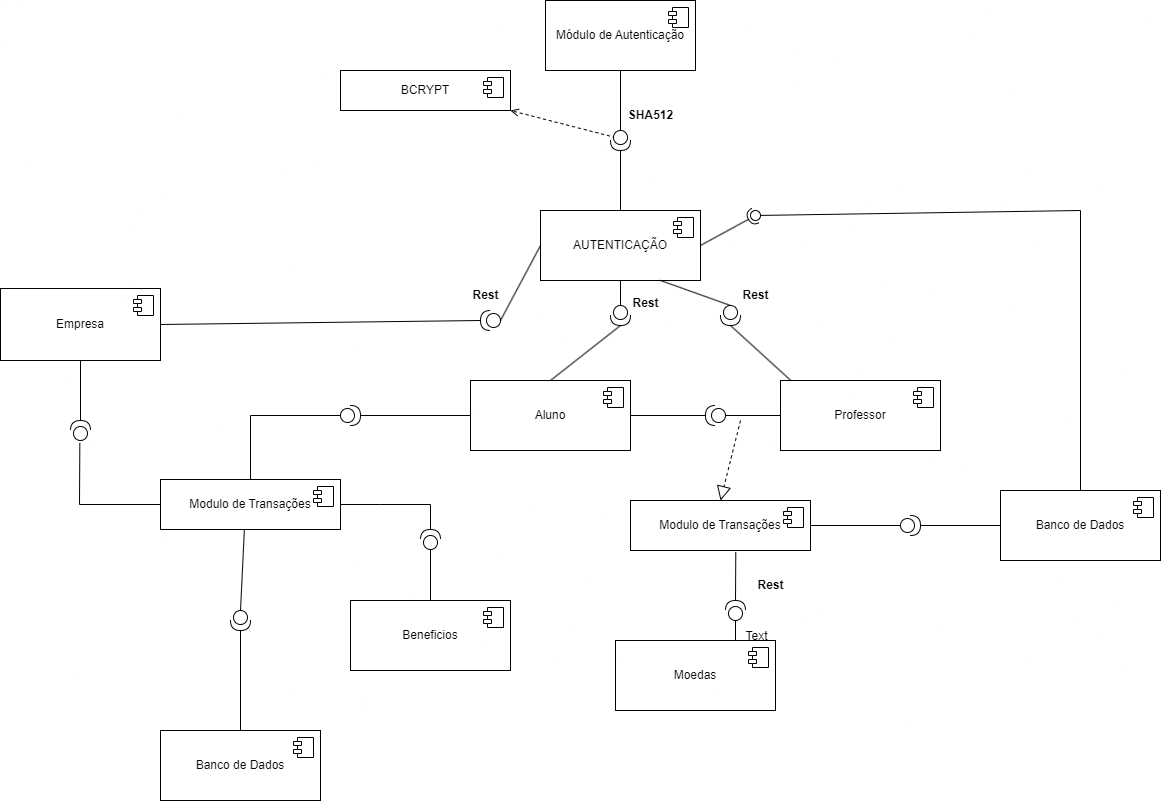

The diagram above was exported from draw.io. Its source (the exported page's mxGraphModel, read from the mxfile embedded in the PNG):
<mxGraphModel dx="1615" dy="866" grid="1" gridSize="10" guides="1" tooltips="1" connect="1" arrows="1" fold="1" page="1" pageScale="1" pageWidth="3300" pageHeight="4681" math="0" shadow="0">
  <root>
    <mxCell id="0" />
    <mxCell id="1" parent="0" />
    <mxCell id="2W_74EeL-CfWkf3riFF9-50" value="BCRYPT" style="html=1;dropTarget=0;whiteSpace=wrap;" parent="1" vertex="1">
      <mxGeometry x="780" y="330" width="170" height="40" as="geometry" />
    </mxCell>
    <mxCell id="2W_74EeL-CfWkf3riFF9-51" value="" style="shape=module;jettyWidth=8;jettyHeight=4;" parent="2W_74EeL-CfWkf3riFF9-50" vertex="1">
      <mxGeometry x="1" width="20" height="20" relative="1" as="geometry">
        <mxPoint x="-27" y="7" as="offset" />
      </mxGeometry>
    </mxCell>
    <mxCell id="2W_74EeL-CfWkf3riFF9-53" value="" style="endArrow=open;dashed=1;html=1;rounded=0;entryX=1;entryY=1;entryDx=0;entryDy=0;endFill=0;exitX=0.427;exitY=0.45;exitDx=0;exitDy=0;exitPerimeter=0;" parent="1" source="TJ90HhuBJ8W9nM0pyWwX-47" target="2W_74EeL-CfWkf3riFF9-50" edge="1">
      <mxGeometry width="50" height="50" relative="1" as="geometry">
        <mxPoint x="880" y="320" as="sourcePoint" />
        <mxPoint x="930" y="270" as="targetPoint" />
      </mxGeometry>
    </mxCell>
    <mxCell id="TJ90HhuBJ8W9nM0pyWwX-17" value="AUTENTICAÇÃO" style="html=1;dropTarget=0;whiteSpace=wrap;" parent="1" vertex="1">
      <mxGeometry x="980" y="470" width="160" height="70" as="geometry" />
    </mxCell>
    <mxCell id="TJ90HhuBJ8W9nM0pyWwX-18" value="" style="shape=module;jettyWidth=8;jettyHeight=4;" parent="TJ90HhuBJ8W9nM0pyWwX-17" vertex="1">
      <mxGeometry x="1" width="20" height="20" relative="1" as="geometry">
        <mxPoint x="-27" y="7" as="offset" />
      </mxGeometry>
    </mxCell>
    <mxCell id="TJ90HhuBJ8W9nM0pyWwX-19" value="" style="ellipse;whiteSpace=wrap;html=1;align=center;aspect=fixed;fillColor=none;strokeColor=none;resizable=0;perimeter=centerPerimeter;rotatable=0;allowArrows=0;points=[];outlineConnect=1;" parent="1" vertex="1">
      <mxGeometry x="950" y="490" width="10" height="10" as="geometry" />
    </mxCell>
    <mxCell id="TJ90HhuBJ8W9nM0pyWwX-23" value="" style="shape=providedRequiredInterface;html=1;verticalLabelPosition=bottom;sketch=0;rotation=-90;direction=west;" parent="1" vertex="1">
      <mxGeometry x="1050" y="565" width="20" height="20" as="geometry" />
    </mxCell>
    <mxCell id="TJ90HhuBJ8W9nM0pyWwX-24" value="" style="endArrow=none;html=1;rounded=0;entryX=0.5;entryY=1;entryDx=0;entryDy=0;exitX=0;exitY=0.5;exitDx=0;exitDy=0;exitPerimeter=0;" parent="1" source="TJ90HhuBJ8W9nM0pyWwX-23" target="TJ90HhuBJ8W9nM0pyWwX-17" edge="1">
      <mxGeometry width="50" height="50" relative="1" as="geometry">
        <mxPoint x="1080" y="610" as="sourcePoint" />
        <mxPoint x="1230" y="710" as="targetPoint" />
      </mxGeometry>
    </mxCell>
    <mxCell id="TJ90HhuBJ8W9nM0pyWwX-25" value="" style="endArrow=none;html=1;rounded=0;entryX=0.5;entryY=0;entryDx=0;entryDy=0;exitX=1;exitY=0.5;exitDx=0;exitDy=0;exitPerimeter=0;" parent="1" source="TJ90HhuBJ8W9nM0pyWwX-23" target="TJ90HhuBJ8W9nM0pyWwX-28" edge="1">
      <mxGeometry width="50" height="50" relative="1" as="geometry">
        <mxPoint x="1060" y="660" as="sourcePoint" />
        <mxPoint x="1060" y="540" as="targetPoint" />
      </mxGeometry>
    </mxCell>
    <mxCell id="TJ90HhuBJ8W9nM0pyWwX-26" style="rounded=0;orthogonalLoop=1;jettySize=auto;html=1;entryX=0;entryY=0.5;entryDx=0;entryDy=0;entryPerimeter=0;endArrow=none;endFill=0;exitX=0.75;exitY=1;exitDx=0;exitDy=0;" parent="1" source="TJ90HhuBJ8W9nM0pyWwX-17" target="TJ90HhuBJ8W9nM0pyWwX-74" edge="1">
      <mxGeometry relative="1" as="geometry">
        <mxPoint x="1110" y="550" as="sourcePoint" />
        <mxPoint x="1197.0710678118653" y="587.0710678118654" as="targetPoint" />
      </mxGeometry>
    </mxCell>
    <mxCell id="TJ90HhuBJ8W9nM0pyWwX-28" value="Aluno" style="html=1;dropTarget=0;whiteSpace=wrap;" parent="1" vertex="1">
      <mxGeometry x="910" y="640" width="160" height="70" as="geometry" />
    </mxCell>
    <mxCell id="TJ90HhuBJ8W9nM0pyWwX-29" value="" style="shape=module;jettyWidth=8;jettyHeight=4;" parent="TJ90HhuBJ8W9nM0pyWwX-28" vertex="1">
      <mxGeometry x="1" width="20" height="20" relative="1" as="geometry">
        <mxPoint x="-27" y="7" as="offset" />
      </mxGeometry>
    </mxCell>
    <mxCell id="TJ90HhuBJ8W9nM0pyWwX-30" value="Professor" style="html=1;dropTarget=0;whiteSpace=wrap;" parent="1" vertex="1">
      <mxGeometry x="1220" y="640" width="160" height="70" as="geometry" />
    </mxCell>
    <mxCell id="TJ90HhuBJ8W9nM0pyWwX-31" value="" style="shape=module;jettyWidth=8;jettyHeight=4;" parent="TJ90HhuBJ8W9nM0pyWwX-30" vertex="1">
      <mxGeometry x="1" width="20" height="20" relative="1" as="geometry">
        <mxPoint x="-27" y="7" as="offset" />
      </mxGeometry>
    </mxCell>
    <mxCell id="TJ90HhuBJ8W9nM0pyWwX-32" value="Empresa" style="html=1;dropTarget=0;whiteSpace=wrap;" parent="1" vertex="1">
      <mxGeometry x="440" y="548" width="160" height="72" as="geometry" />
    </mxCell>
    <mxCell id="TJ90HhuBJ8W9nM0pyWwX-33" value="" style="shape=module;jettyWidth=8;jettyHeight=4;" parent="TJ90HhuBJ8W9nM0pyWwX-32" vertex="1">
      <mxGeometry x="1" width="20" height="20" relative="1" as="geometry">
        <mxPoint x="-27" y="7" as="offset" />
      </mxGeometry>
    </mxCell>
    <mxCell id="TJ90HhuBJ8W9nM0pyWwX-34" value="Moedas" style="html=1;dropTarget=0;whiteSpace=wrap;" parent="1" vertex="1">
      <mxGeometry x="1055" y="900" width="160" height="70" as="geometry" />
    </mxCell>
    <mxCell id="TJ90HhuBJ8W9nM0pyWwX-35" value="" style="shape=module;jettyWidth=8;jettyHeight=4;" parent="TJ90HhuBJ8W9nM0pyWwX-34" vertex="1">
      <mxGeometry x="1" width="20" height="20" relative="1" as="geometry">
        <mxPoint x="-27" y="7" as="offset" />
      </mxGeometry>
    </mxCell>
    <mxCell id="TJ90HhuBJ8W9nM0pyWwX-37" value="Módulo de Autenticação" style="html=1;dropTarget=0;whiteSpace=wrap;" parent="1" vertex="1">
      <mxGeometry x="985" y="260" width="150" height="70" as="geometry" />
    </mxCell>
    <mxCell id="TJ90HhuBJ8W9nM0pyWwX-38" value="" style="shape=module;jettyWidth=8;jettyHeight=4;" parent="TJ90HhuBJ8W9nM0pyWwX-37" vertex="1">
      <mxGeometry x="1" width="20" height="20" relative="1" as="geometry">
        <mxPoint x="-27" y="7" as="offset" />
      </mxGeometry>
    </mxCell>
    <mxCell id="TJ90HhuBJ8W9nM0pyWwX-43" style="rounded=0;orthogonalLoop=1;jettySize=auto;html=1;endArrow=none;endFill=0;exitX=0.5;exitY=1;exitDx=0;exitDy=0;entryX=0;entryY=0.5;entryDx=0;entryDy=0;entryPerimeter=0;" parent="1" source="TJ90HhuBJ8W9nM0pyWwX-37" target="TJ90HhuBJ8W9nM0pyWwX-47" edge="1">
      <mxGeometry relative="1" as="geometry">
        <mxPoint x="1074.15" y="374.58" as="sourcePoint" />
        <mxPoint x="1070" y="370" as="targetPoint" />
      </mxGeometry>
    </mxCell>
    <mxCell id="TJ90HhuBJ8W9nM0pyWwX-44" style="rounded=0;orthogonalLoop=1;jettySize=auto;html=1;entryX=1;entryY=0.5;entryDx=0;entryDy=0;entryPerimeter=0;endArrow=none;endFill=0;exitX=0.5;exitY=0;exitDx=0;exitDy=0;" parent="1" source="TJ90HhuBJ8W9nM0pyWwX-17" target="TJ90HhuBJ8W9nM0pyWwX-47" edge="1">
      <mxGeometry relative="1" as="geometry">
        <mxPoint x="930.0000000000001" y="505.42000000000013" as="sourcePoint" />
        <mxPoint x="1028.5710678118655" y="437.07106781186553" as="targetPoint" />
      </mxGeometry>
    </mxCell>
    <mxCell id="TJ90HhuBJ8W9nM0pyWwX-47" value="" style="shape=providedRequiredInterface;html=1;verticalLabelPosition=bottom;sketch=0;direction=south;" parent="1" vertex="1">
      <mxGeometry x="1050" y="390" width="20" height="20" as="geometry" />
    </mxCell>
    <mxCell id="TJ90HhuBJ8W9nM0pyWwX-51" value="Banco de Dados" style="html=1;dropTarget=0;whiteSpace=wrap;" parent="1" vertex="1">
      <mxGeometry x="1440" y="750" width="160" height="70" as="geometry" />
    </mxCell>
    <mxCell id="TJ90HhuBJ8W9nM0pyWwX-52" value="" style="shape=module;jettyWidth=8;jettyHeight=4;" parent="TJ90HhuBJ8W9nM0pyWwX-51" vertex="1">
      <mxGeometry x="1" width="20" height="20" relative="1" as="geometry">
        <mxPoint x="-27" y="7" as="offset" />
      </mxGeometry>
    </mxCell>
    <mxCell id="TJ90HhuBJ8W9nM0pyWwX-53" value="" style="shape=providedRequiredInterface;html=1;verticalLabelPosition=bottom;sketch=0;rotation=-90;direction=north;" parent="1" vertex="1">
      <mxGeometry x="920" y="570" width="20" height="20" as="geometry" />
    </mxCell>
    <mxCell id="TJ90HhuBJ8W9nM0pyWwX-54" value="" style="endArrow=none;html=1;rounded=0;entryX=0;entryY=0.5;entryDx=0;entryDy=0;exitX=0;exitY=0.5;exitDx=0;exitDy=0;exitPerimeter=0;" parent="1" source="TJ90HhuBJ8W9nM0pyWwX-53" target="TJ90HhuBJ8W9nM0pyWwX-17" edge="1">
      <mxGeometry width="50" height="50" relative="1" as="geometry">
        <mxPoint x="855" y="425" as="sourcePoint" />
        <mxPoint x="964.9999999999998" y="505" as="targetPoint" />
      </mxGeometry>
    </mxCell>
    <mxCell id="TJ90HhuBJ8W9nM0pyWwX-55" value="" style="endArrow=none;html=1;rounded=0;entryX=1;entryY=0.5;entryDx=0;entryDy=0;exitX=1;exitY=0.5;exitDx=0;exitDy=0;exitPerimeter=0;" parent="1" source="TJ90HhuBJ8W9nM0pyWwX-53" target="TJ90HhuBJ8W9nM0pyWwX-32" edge="1">
      <mxGeometry width="50" height="50" relative="1" as="geometry">
        <mxPoint x="845" y="540" as="sourcePoint" />
        <mxPoint x="845" y="590" as="targetPoint" />
      </mxGeometry>
    </mxCell>
    <mxCell id="TJ90HhuBJ8W9nM0pyWwX-57" value="" style="endArrow=none;html=1;rounded=0;exitX=1;exitY=0.5;exitDx=0;exitDy=0;exitPerimeter=0;entryX=0.064;entryY=-0.001;entryDx=0;entryDy=0;entryPerimeter=0;" parent="1" source="TJ90HhuBJ8W9nM0pyWwX-74" target="TJ90HhuBJ8W9nM0pyWwX-30" edge="1">
      <mxGeometry width="50" height="50" relative="1" as="geometry">
        <mxPoint x="1252.66044443119" y="586.4278760968654" as="sourcePoint" />
        <mxPoint x="1330" y="670" as="targetPoint" />
      </mxGeometry>
    </mxCell>
    <mxCell id="TJ90HhuBJ8W9nM0pyWwX-58" value="&lt;b&gt;Rest&lt;/b&gt;" style="text;html=1;align=center;verticalAlign=middle;resizable=0;points=[];autosize=1;strokeColor=none;fillColor=none;" parent="1" vertex="1">
      <mxGeometry x="1060" y="548" width="50" height="30" as="geometry" />
    </mxCell>
    <mxCell id="TJ90HhuBJ8W9nM0pyWwX-59" value="&lt;b&gt;Rest&lt;/b&gt;" style="text;html=1;align=center;verticalAlign=middle;resizable=0;points=[];autosize=1;strokeColor=none;fillColor=none;" parent="1" vertex="1">
      <mxGeometry x="1170" y="540" width="50" height="30" as="geometry" />
    </mxCell>
    <mxCell id="TJ90HhuBJ8W9nM0pyWwX-60" value="&lt;b&gt;Rest&lt;/b&gt;" style="text;html=1;align=center;verticalAlign=middle;resizable=0;points=[];autosize=1;strokeColor=none;fillColor=none;" parent="1" vertex="1">
      <mxGeometry x="900" y="540" width="50" height="30" as="geometry" />
    </mxCell>
    <mxCell id="TJ90HhuBJ8W9nM0pyWwX-61" value="&lt;b&gt;SHA512&lt;/b&gt;" style="text;html=1;align=center;verticalAlign=middle;resizable=0;points=[];autosize=1;strokeColor=none;fillColor=none;" parent="1" vertex="1">
      <mxGeometry x="1055" y="360" width="70" height="30" as="geometry" />
    </mxCell>
    <mxCell id="TJ90HhuBJ8W9nM0pyWwX-62" value="Modulo de Transações" style="html=1;dropTarget=0;whiteSpace=wrap;" parent="1" vertex="1">
      <mxGeometry x="1070" y="760" width="180" height="50" as="geometry" />
    </mxCell>
    <mxCell id="TJ90HhuBJ8W9nM0pyWwX-63" value="" style="shape=module;jettyWidth=8;jettyHeight=4;" parent="TJ90HhuBJ8W9nM0pyWwX-62" vertex="1">
      <mxGeometry x="1" width="20" height="20" relative="1" as="geometry">
        <mxPoint x="-27" y="7" as="offset" />
      </mxGeometry>
    </mxCell>
    <mxCell id="TJ90HhuBJ8W9nM0pyWwX-67" value="" style="shape=providedRequiredInterface;html=1;verticalLabelPosition=bottom;sketch=0;rotation=-90;direction=east;" parent="1" vertex="1">
      <mxGeometry x="1165" y="860" width="20" height="20" as="geometry" />
    </mxCell>
    <mxCell id="TJ90HhuBJ8W9nM0pyWwX-68" value="" style="endArrow=none;html=1;rounded=0;exitX=0;exitY=0.5;exitDx=0;exitDy=0;exitPerimeter=0;entryX=0.75;entryY=0;entryDx=0;entryDy=0;" parent="1" source="TJ90HhuBJ8W9nM0pyWwX-67" target="TJ90HhuBJ8W9nM0pyWwX-34" edge="1">
      <mxGeometry width="50" height="50" relative="1" as="geometry">
        <mxPoint x="775" y="885" as="sourcePoint" />
        <mxPoint x="1120" y="890" as="targetPoint" />
      </mxGeometry>
    </mxCell>
    <mxCell id="TJ90HhuBJ8W9nM0pyWwX-69" value="" style="endArrow=none;html=1;rounded=0;entryX=1;entryY=0.5;entryDx=0;entryDy=0;exitX=0.585;exitY=1.032;exitDx=0;exitDy=0;entryPerimeter=0;exitPerimeter=0;" parent="1" source="TJ90HhuBJ8W9nM0pyWwX-62" target="TJ90HhuBJ8W9nM0pyWwX-67" edge="1">
      <mxGeometry width="50" height="50" relative="1" as="geometry">
        <mxPoint x="1220.0000000000002" y="870" as="sourcePoint" />
        <mxPoint x="745" y="975" as="targetPoint" />
      </mxGeometry>
    </mxCell>
    <mxCell id="TJ90HhuBJ8W9nM0pyWwX-74" value="" style="shape=providedRequiredInterface;html=1;verticalLabelPosition=bottom;sketch=0;direction=south;" parent="1" vertex="1">
      <mxGeometry x="1160" y="565" width="20" height="20" as="geometry" />
    </mxCell>
    <mxCell id="TJ90HhuBJ8W9nM0pyWwX-76" value="" style="shape=providedRequiredInterface;html=1;verticalLabelPosition=bottom;sketch=0;rotation=-90;direction=north;" parent="1" vertex="1">
      <mxGeometry x="1145" y="665" width="20" height="20" as="geometry" />
    </mxCell>
    <mxCell id="TJ90HhuBJ8W9nM0pyWwX-77" value="" style="endArrow=none;html=1;rounded=0;exitX=0;exitY=0.5;exitDx=0;exitDy=0;exitPerimeter=0;entryX=0;entryY=0.5;entryDx=0;entryDy=0;" parent="1" source="TJ90HhuBJ8W9nM0pyWwX-76" target="TJ90HhuBJ8W9nM0pyWwX-30" edge="1">
      <mxGeometry width="50" height="50" relative="1" as="geometry">
        <mxPoint x="755" y="665" as="sourcePoint" />
        <mxPoint x="1155" y="680" as="targetPoint" />
      </mxGeometry>
    </mxCell>
    <mxCell id="TJ90HhuBJ8W9nM0pyWwX-79" value="" style="endArrow=none;html=1;rounded=0;entryX=1;entryY=0.5;entryDx=0;entryDy=0;exitX=1;exitY=0.5;exitDx=0;exitDy=0;entryPerimeter=0;" parent="1" source="TJ90HhuBJ8W9nM0pyWwX-28" target="TJ90HhuBJ8W9nM0pyWwX-76" edge="1">
      <mxGeometry width="50" height="50" relative="1" as="geometry">
        <mxPoint x="1100" y="650" as="sourcePoint" />
        <mxPoint x="1100" y="698" as="targetPoint" />
      </mxGeometry>
    </mxCell>
    <mxCell id="TJ90HhuBJ8W9nM0pyWwX-80" value="" style="endArrow=block;dashed=1;endFill=0;endSize=12;html=1;rounded=0;entryX=0.5;entryY=0;entryDx=0;entryDy=0;" parent="1" target="TJ90HhuBJ8W9nM0pyWwX-62" edge="1">
      <mxGeometry width="160" relative="1" as="geometry">
        <mxPoint x="1180" y="680" as="sourcePoint" />
        <mxPoint x="1080" y="690" as="targetPoint" />
      </mxGeometry>
    </mxCell>
    <mxCell id="TJ90HhuBJ8W9nM0pyWwX-81" value="Beneficios" style="html=1;dropTarget=0;whiteSpace=wrap;" parent="1" vertex="1">
      <mxGeometry x="790" y="860" width="160" height="70" as="geometry" />
    </mxCell>
    <mxCell id="TJ90HhuBJ8W9nM0pyWwX-82" value="" style="shape=module;jettyWidth=8;jettyHeight=4;" parent="TJ90HhuBJ8W9nM0pyWwX-81" vertex="1">
      <mxGeometry x="1" width="20" height="20" relative="1" as="geometry">
        <mxPoint x="-27" y="7" as="offset" />
      </mxGeometry>
    </mxCell>
    <mxCell id="TJ90HhuBJ8W9nM0pyWwX-83" value="&lt;b&gt;Rest&lt;/b&gt;" style="text;html=1;align=center;verticalAlign=middle;resizable=0;points=[];autosize=1;strokeColor=none;fillColor=none;" parent="1" vertex="1">
      <mxGeometry x="1185" y="830" width="50" height="30" as="geometry" />
    </mxCell>
    <mxCell id="TJ90HhuBJ8W9nM0pyWwX-87" value="" style="rounded=0;orthogonalLoop=1;jettySize=auto;html=1;endArrow=halfCircle;endFill=0;endSize=6;strokeWidth=1;sketch=0;exitX=1;exitY=0.5;exitDx=0;exitDy=0;" parent="1" source="TJ90HhuBJ8W9nM0pyWwX-17" target="TJ90HhuBJ8W9nM0pyWwX-89" edge="1">
      <mxGeometry relative="1" as="geometry">
        <mxPoint x="1290" y="485" as="sourcePoint" />
      </mxGeometry>
    </mxCell>
    <mxCell id="TJ90HhuBJ8W9nM0pyWwX-88" value="" style="rounded=0;orthogonalLoop=1;jettySize=auto;html=1;endArrow=oval;endFill=0;sketch=0;sourcePerimeterSpacing=0;targetPerimeterSpacing=0;endSize=10;exitX=0.5;exitY=0;exitDx=0;exitDy=0;" parent="1" source="TJ90HhuBJ8W9nM0pyWwX-51" target="TJ90HhuBJ8W9nM0pyWwX-89" edge="1">
      <mxGeometry relative="1" as="geometry">
        <mxPoint x="1250" y="485" as="sourcePoint" />
        <Array as="points">
          <mxPoint x="1520" y="470" />
        </Array>
      </mxGeometry>
    </mxCell>
    <mxCell id="TJ90HhuBJ8W9nM0pyWwX-89" value="" style="ellipse;whiteSpace=wrap;html=1;align=center;aspect=fixed;fillColor=none;strokeColor=none;resizable=0;perimeter=centerPerimeter;rotatable=0;allowArrows=0;points=[];outlineConnect=1;" parent="1" vertex="1">
      <mxGeometry x="1190" y="470" width="10" height="10" as="geometry" />
    </mxCell>
    <mxCell id="63pFx6HaLIIYh-ysIRzW-1" value="" style="shape=providedRequiredInterface;html=1;verticalLabelPosition=bottom;sketch=0;" vertex="1" parent="1">
      <mxGeometry x="1340" y="775" width="20" height="20" as="geometry" />
    </mxCell>
    <mxCell id="63pFx6HaLIIYh-ysIRzW-5" value="" style="line;strokeWidth=1;fillColor=none;align=left;verticalAlign=middle;spacingTop=-1;spacingLeft=3;spacingRight=3;rotatable=0;labelPosition=right;points=[];portConstraint=eastwest;strokeColor=inherit;" vertex="1" parent="1">
      <mxGeometry x="1360" y="781" width="80" height="8" as="geometry" />
    </mxCell>
    <mxCell id="63pFx6HaLIIYh-ysIRzW-6" value="" style="line;strokeWidth=1;fillColor=none;align=left;verticalAlign=middle;spacingTop=-1;spacingLeft=3;spacingRight=3;rotatable=0;labelPosition=right;points=[];portConstraint=eastwest;strokeColor=inherit;" vertex="1" parent="1">
      <mxGeometry x="1250" y="781" width="90" height="8" as="geometry" />
    </mxCell>
    <mxCell id="63pFx6HaLIIYh-ysIRzW-7" value="Modulo de Transações" style="html=1;dropTarget=0;whiteSpace=wrap;" vertex="1" parent="1">
      <mxGeometry x="600" y="739" width="180" height="50" as="geometry" />
    </mxCell>
    <mxCell id="63pFx6HaLIIYh-ysIRzW-8" value="" style="shape=module;jettyWidth=8;jettyHeight=4;" vertex="1" parent="63pFx6HaLIIYh-ysIRzW-7">
      <mxGeometry x="1" width="20" height="20" relative="1" as="geometry">
        <mxPoint x="-27" y="7" as="offset" />
      </mxGeometry>
    </mxCell>
    <mxCell id="63pFx6HaLIIYh-ysIRzW-9" value="Text" style="text;html=1;align=center;verticalAlign=middle;resizable=0;points=[];autosize=1;" vertex="1" parent="1">
      <mxGeometry x="1171" y="881" width="50" height="30" as="geometry" />
    </mxCell>
    <mxCell id="63pFx6HaLIIYh-ysIRzW-10" value="" style="shape=providedRequiredInterface;html=1;verticalLabelPosition=bottom;sketch=0;rotation=-90;direction=south;" vertex="1" parent="1">
      <mxGeometry x="780" y="665" width="20" height="20" as="geometry" />
    </mxCell>
    <mxCell id="63pFx6HaLIIYh-ysIRzW-11" value="" style="endArrow=none;html=1;rounded=0;entryX=1;entryY=0.5;entryDx=0;entryDy=0;entryPerimeter=0;exitX=0;exitY=0.5;exitDx=0;exitDy=0;" edge="1" parent="1" target="63pFx6HaLIIYh-ysIRzW-10" source="TJ90HhuBJ8W9nM0pyWwX-28">
      <mxGeometry width="50" height="50" relative="1" as="geometry">
        <mxPoint x="880" y="670" as="sourcePoint" />
        <mxPoint x="360" y="824" as="targetPoint" />
      </mxGeometry>
    </mxCell>
    <mxCell id="63pFx6HaLIIYh-ysIRzW-13" value="" style="endArrow=none;html=1;rounded=0;exitX=0.5;exitY=0;exitDx=0;exitDy=0;entryX=0;entryY=0.5;entryDx=0;entryDy=0;entryPerimeter=0;" edge="1" parent="1" source="63pFx6HaLIIYh-ysIRzW-7" target="63pFx6HaLIIYh-ysIRzW-10">
      <mxGeometry width="50" height="50" relative="1" as="geometry">
        <mxPoint x="745" y="674.75" as="sourcePoint" />
        <mxPoint x="690" y="680" as="targetPoint" />
        <Array as="points">
          <mxPoint x="690" y="675" />
        </Array>
      </mxGeometry>
    </mxCell>
    <mxCell id="63pFx6HaLIIYh-ysIRzW-14" value="Banco de Dados" style="html=1;dropTarget=0;whiteSpace=wrap;" vertex="1" parent="1">
      <mxGeometry x="600" y="990" width="160" height="70" as="geometry" />
    </mxCell>
    <mxCell id="63pFx6HaLIIYh-ysIRzW-15" value="" style="shape=module;jettyWidth=8;jettyHeight=4;" vertex="1" parent="63pFx6HaLIIYh-ysIRzW-14">
      <mxGeometry x="1" width="20" height="20" relative="1" as="geometry">
        <mxPoint x="-27" y="7" as="offset" />
      </mxGeometry>
    </mxCell>
    <mxCell id="63pFx6HaLIIYh-ysIRzW-16" value="" style="shape=providedRequiredInterface;html=1;verticalLabelPosition=bottom;sketch=0;rotation=-90;direction=east;" vertex="1" parent="1">
      <mxGeometry x="860" y="789" width="20" height="20" as="geometry" />
    </mxCell>
    <mxCell id="63pFx6HaLIIYh-ysIRzW-17" value="" style="endArrow=none;html=1;rounded=0;entryX=0;entryY=0.5;entryDx=0;entryDy=0;entryPerimeter=0;exitX=0.5;exitY=0;exitDx=0;exitDy=0;" edge="1" parent="1" target="63pFx6HaLIIYh-ysIRzW-16" source="TJ90HhuBJ8W9nM0pyWwX-81">
      <mxGeometry width="50" height="50" relative="1" as="geometry">
        <mxPoint x="940" y="760" as="sourcePoint" />
        <mxPoint x="820" y="761" as="targetPoint" />
        <Array as="points" />
      </mxGeometry>
    </mxCell>
    <mxCell id="63pFx6HaLIIYh-ysIRzW-18" value="" style="endArrow=none;html=1;rounded=0;entryX=1;entryY=0.5;entryDx=0;entryDy=0;entryPerimeter=0;exitX=1;exitY=0.5;exitDx=0;exitDy=0;" edge="1" parent="1" source="63pFx6HaLIIYh-ysIRzW-7" target="63pFx6HaLIIYh-ysIRzW-16">
      <mxGeometry width="50" height="50" relative="1" as="geometry">
        <mxPoint x="920" y="685" as="sourcePoint" />
        <mxPoint x="810" y="685" as="targetPoint" />
        <Array as="points">
          <mxPoint x="820" y="764" />
          <mxPoint x="870" y="764" />
        </Array>
      </mxGeometry>
    </mxCell>
    <mxCell id="63pFx6HaLIIYh-ysIRzW-20" value="" style="shape=providedRequiredInterface;html=1;verticalLabelPosition=bottom;sketch=0;rotation=-90;direction=west;" vertex="1" parent="1">
      <mxGeometry x="670" y="870" width="20" height="20" as="geometry" />
    </mxCell>
    <mxCell id="63pFx6HaLIIYh-ysIRzW-21" value="" style="endArrow=none;html=1;rounded=0;entryX=0;entryY=0.5;entryDx=0;entryDy=0;entryPerimeter=0;exitX=0.466;exitY=0.999;exitDx=0;exitDy=0;exitPerimeter=0;" edge="1" parent="1" target="63pFx6HaLIIYh-ysIRzW-20" source="63pFx6HaLIIYh-ysIRzW-7">
      <mxGeometry width="50" height="50" relative="1" as="geometry">
        <mxPoint x="660" y="931.5" as="sourcePoint" />
        <mxPoint x="610" y="832.5" as="targetPoint" />
        <Array as="points" />
      </mxGeometry>
    </mxCell>
    <mxCell id="63pFx6HaLIIYh-ysIRzW-22" value="" style="endArrow=none;html=1;rounded=0;entryX=0.5;entryY=0;entryDx=0;entryDy=0;exitX=1;exitY=0.5;exitDx=0;exitDy=0;exitPerimeter=0;" edge="1" parent="1" source="63pFx6HaLIIYh-ysIRzW-20" target="63pFx6HaLIIYh-ysIRzW-14">
      <mxGeometry width="50" height="50" relative="1" as="geometry">
        <mxPoint x="704" y="920" as="sourcePoint" />
        <mxPoint x="680" y="992" as="targetPoint" />
        <Array as="points" />
      </mxGeometry>
    </mxCell>
    <mxCell id="63pFx6HaLIIYh-ysIRzW-28" value="" style="endArrow=none;html=1;rounded=0;entryX=0;entryY=0.5;entryDx=0;entryDy=0;exitX=-0.117;exitY=0.467;exitDx=0;exitDy=0;exitPerimeter=0;" edge="1" parent="1" source="63pFx6HaLIIYh-ysIRzW-29" target="63pFx6HaLIIYh-ysIRzW-7">
      <mxGeometry width="50" height="50" relative="1" as="geometry">
        <mxPoint x="524" y="710" as="sourcePoint" />
        <mxPoint x="510.0000000000001" y="630.8639999999998" as="targetPoint" />
        <Array as="points">
          <mxPoint x="519" y="764" />
        </Array>
      </mxGeometry>
    </mxCell>
    <mxCell id="63pFx6HaLIIYh-ysIRzW-29" value="" style="shape=providedRequiredInterface;html=1;verticalLabelPosition=bottom;sketch=0;rotation=-90;direction=east;" vertex="1" parent="1">
      <mxGeometry x="510" y="680" width="20" height="20" as="geometry" />
    </mxCell>
    <mxCell id="63pFx6HaLIIYh-ysIRzW-31" value="" style="endArrow=none;html=1;rounded=0;entryX=1;entryY=0.5;entryDx=0;entryDy=0;exitX=0.5;exitY=1;exitDx=0;exitDy=0;entryPerimeter=0;" edge="1" parent="1" source="TJ90HhuBJ8W9nM0pyWwX-32" target="63pFx6HaLIIYh-ysIRzW-29">
      <mxGeometry width="50" height="50" relative="1" as="geometry">
        <mxPoint x="560" y="625" as="sourcePoint" />
        <mxPoint x="560" y="725" as="targetPoint" />
        <Array as="points" />
      </mxGeometry>
    </mxCell>
  </root>
</mxGraphModel>